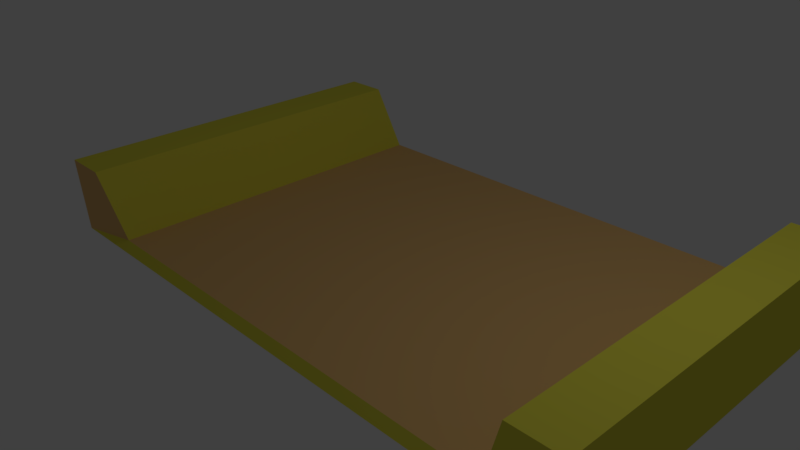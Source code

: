 # Source: Middle.blend  (saved by Blender 2.77.0; exported with 4.5.12 LTS)
import bpy
from mathutils import Matrix  # noqa: F401  (used for matrix-valued properties, if any)

bpy.ops.wm.read_factory_settings(use_empty=True)
scene = bpy.context.scene
scene.name = 'Scene'

# ---- collections
col_collection_1 = bpy.data.collections.new('Collection 1'); scene.collection.children.link(col_collection_1)

# ---- materials (node trees are filled in below, after node groups)
mat_innercontainer = bpy.data.materials.new('InnerContainer')
mat_innercontainer.alpha_threshold = 0.0
mat_innercontainer.use_transparent_shadow = False
mat_innercontainer.diffuse_color = (0.8, 0.4958, 0.1905, 1.0)
mat_innercontainer.roughness = 0.5
mat_innercontainer.line_color = (0.0, 0.0, 0.0, 1.0)
mat_edgecontainer = bpy.data.materials.new('EdgeContainer')
mat_edgecontainer.alpha_threshold = 0.0
mat_edgecontainer.use_transparent_shadow = False
mat_edgecontainer.diffuse_color = (0.8, 0.7462, 0.07471, 1.0)
mat_edgecontainer.roughness = 0.5

# ---- material node trees

# ---- world
world_world = bpy.data.worlds.new('World'); scene.world = world_world
world_world.color = (0.05088, 0.05088, 0.05088)
world_world.use_sun_shadow = False
world_world.sun_shadow_jitter_overblur = 0.0
world_world.cycles.sampling_method = 'MANUAL'

# ---- cameras
cam_camera = bpy.data.cameras.new('Camera')
cam_camera.clip_end = 100.0
cam_camera.lens = 35.0
cam_camera.sensor_width = 32.0
cam_camera.sensor_height = 18.0
cam_camera.ortho_scale = 7.314
cam_camera.dof.focus_distance = 0.0
cam_camera.dof.aperture_fstop = 128.0

# ---- lights
light_lamp = bpy.data.lights.new('Lamp', 'POINT')
light_lamp.transmission_factor = 0.0
light_lamp.cutoff_distance = 30.0
light_lamp.energy = 100.0
light_lamp.shadow_buffer_clip_start = 1.001
light_lamp.shadow_soft_size = 0.1
light_lamp.shadow_maximum_resolution = 0.006
light_lamp.use_absolute_resolution = True

# ---- meshes
me_cube = bpy.data.meshes.new('Cube')
me_cube.from_pydata([(0.8883, -0.375, 1.0), (-0.8828, -0.375, 1.0), (-0.75, -0.375, 1.0), (0.75, -0.375, 1.0), (-0.6784, -0.3425, -0.7714), (0.6784, -0.3425, -0.7714), (0.8883, -0.3621, -1.0), (-0.8828, -0.3621, -1.0), (0.8883, 0.6965, 1.0), (-0.8828, 0.6965, 1.0), (-0.75, 0.6965, 1.0), (0.75, 0.6965, 1.0), (-0.6784, 0.7291, -0.7714), (0.6784, 0.7291, -0.7714), (0.8883, 0.7094, -1.0), (-0.8828, 0.7094, -1.0)], [], [(0, 3, 5, 6), (2, 1, 7, 4), (6, 5, 4, 7), (2, 10, 9, 1), (7, 15, 14, 6), (6, 14, 8, 0), (7, 1, 9, 15), (5, 13, 12, 4), (0, 8, 11, 3), (5, 3, 11, 13), (10, 2, 4, 12), (11, 8, 14, 13), (14, 15, 12, 13), (10, 12, 15, 9)])
me_cube.polygons.foreach_set('material_index', [1, 0, 1, 1, 0, 1, 1, 0, 1, 1, 1, 1, 1, 0])
me_cube.materials.append(mat_innercontainer)
me_cube.materials.append(mat_edgecontainer)
me_cube.use_remesh_preserve_volume = False
me_cube.use_remesh_preserve_attributes = False
me_cube.use_mirror_vertex_groups = False
me_cube.update()

# ---- objects
ob_cube = bpy.data.objects.new('Cube', me_cube)
ob_lamp = bpy.data.objects.new('Lamp', light_lamp)
ob_camera = bpy.data.objects.new('Camera', cam_camera)

# ---- transforms, parenting, visibility, modifiers, constraints
ob_cube.location = (0.0, 0.0, 0.0)
ob_cube.scale = (5.009, 5.009, 0.5665)
ob_cube.lock_rotations_4d = False
ob_cube.empty_display_type = 'ARROWS'
ob_cube.lineart.crease_threshold = 0.0
ob_lamp.location = (4.076, 1.005, 5.904)
ob_lamp.rotation_euler = (0.6503, 0.05522, 1.866)
ob_lamp.lock_rotations_4d = False
ob_lamp.empty_display_type = 'ARROWS'
ob_lamp.color = (0.0, 0.0, 0.0, 0.0)
ob_lamp.hide_viewport = True
ob_lamp.lineart.crease_threshold = 0.0
ob_camera.location = (7.481, -6.508, 5.344)
ob_camera.rotation_euler = (1.109, 0.01082, 0.8149)
ob_camera.lock_rotations_4d = False
ob_camera.empty_display_type = 'ARROWS'
ob_camera.color = (0.0, 0.0, 0.0, 0.0)
ob_camera.hide_viewport = True
ob_camera.display_type = 'WIRE'
ob_camera.lineart.crease_threshold = 0.0

# ---- collection membership
col_collection_1.objects.link(ob_cube)
col_collection_1.objects.link(ob_lamp)
col_collection_1.objects.link(ob_camera)

# ---- scene / render settings (as saved in the file)
scene.camera = ob_camera
scene.frame_start = 1; scene.frame_end = 250; scene.frame_set(1)
scene.render.engine = 'BLENDER_EEVEE_NEXT'
scene.render.resolution_percentage = 50
scene.render.dither_intensity = 0.0
scene.cycles.use_denoising = False
scene.cycles.samples = 128
scene.cycles.sampling_pattern = 'TABULATED_SOBOL'
scene.cycles.light_sampling_threshold = 0.0
scene.cycles.use_adaptive_sampling = False
scene.cycles.use_light_tree = False
scene.cycles.blur_glossy = 0.0
scene.cycles.sample_clamp_indirect = 0.0
scene.view_settings.view_transform = 'Standard'
bpy.context.view_layer.update()
